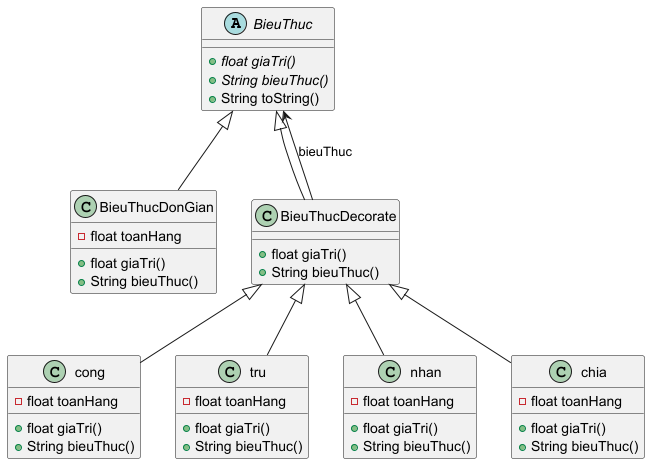

The diagram above was rendered by PlantUML. Its source (embedded in the PNG):
@startuml
'https://plantuml.com/class-diagram

'Bieuthucdongian (được decorate): chỉ có 1 toán hạng
abstract BieuThuc{
    + {abstract} float giaTri()
    + {abstract} String bieuThuc()
    + String toString()
}

class BieuThucDonGian extends BieuThuc{
    - float toanHang
    + float giaTri()
    + String bieuThuc()
}

class BieuThucDecorate extends BieuThuc{
    + float giaTri()
    + String bieuThuc()
}

class cong extends BieuThucDecorate{
    - float toanHang
    + float giaTri()
    + String bieuThuc()
}

class tru extends BieuThucDecorate{
    - float toanHang
    + float giaTri()
    + String bieuThuc()
}

class nhan extends BieuThucDecorate{
    - float toanHang
    + float giaTri()
    + String bieuThuc()
}

class chia extends BieuThucDecorate{
    - float toanHang
    + float giaTri()
    + String bieuThuc()
}
BieuThucDecorate --> BieuThuc: bieuThuc

@enduml